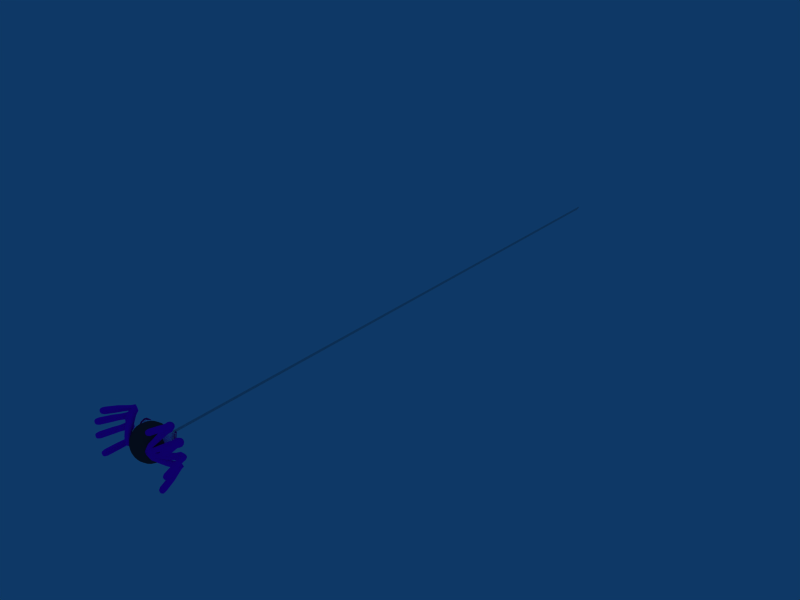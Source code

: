 # Source: spider.blend  (saved by Blender 2.43.0; exported with 4.5.12 LTS)
import bpy
from mathutils import Matrix  # noqa: F401  (used for matrix-valued properties, if any)

bpy.ops.wm.read_factory_settings(use_empty=True)
scene = bpy.context.scene
scene.name = 'Scene'

# ---- collections
col_collection_1 = bpy.data.collections.new('Collection 1'); scene.collection.children.link(col_collection_1)

# ---- materials (node trees are filled in below, after node groups)
mat_leg = bpy.data.materials.new('leg')
mat_leg.alpha_threshold = 0.0
mat_leg.diffuse_color = (1.0, 0.0, 1.0, 1.0)
mat_leg.roughness = 0.5
mat_leg.line_color = (0.0, 0.0, 0.0, 1.0)
mat_pupil = bpy.data.materials.new('pupil')
mat_pupil.alpha_threshold = 0.0
mat_pupil.diffuse_color = (1.0, 0.0, 0.5098, 1.0)
mat_pupil.roughness = 0.5
mat_pupil.line_color = (0.0, 0.0, 0.0, 1.0)
mat_line = bpy.data.materials.new('line')
mat_line.alpha_threshold = 0.0
mat_line.roughness = 0.5
mat_line.line_color = (0.0, 0.0, 0.0, 0.6215)
mat_eyewhite = bpy.data.materials.new('eyewhite')
mat_eyewhite.alpha_threshold = 0.0
mat_eyewhite.diffuse_color = (1.0, 1.0, 1.0, 1.0)
mat_eyewhite.roughness = 0.5
mat_eyewhite.line_color = (0.0, 0.0, 0.0, 1.0)
mat_body = bpy.data.materials.new('body')
mat_body.alpha_threshold = 0.0
mat_body.diffuse_color = (0.2575, 0.2196, 0.2575, 1.0)
mat_body.roughness = 0.5
mat_body.line_color = (0.0, 0.0, 0.0, 1.0)

# ---- material node trees

# ---- world
world_world = bpy.data.worlds.new('World'); scene.world = world_world
world_world.color = (0.05656, 0.2208, 0.4)
world_world.use_sun_shadow = False
world_world.sun_shadow_jitter_overblur = 0.0
world_world.cycles.sampling_method = 'MANUAL'
world_world.cycles.sample_map_resolution = 256

# ---- meshes
me_cylinder = bpy.data.meshes.new('Cylinder')
me_cylinder.from_pydata([(0.4188, 0.3749, -0.128), (0.4643, 0.3112, -0.1732), (0.516, 0.2372, -0.1732), (0.5603, 0.1726, -0.128), (0.5852, 0.1349, -0.0498), (0.584, 0.1341, 0.04053), (0.557, 0.1703, 0.1188), (0.5116, 0.234, 0.1639), (0.4598, 0.308, 0.1639), (0.4155, 0.3726, 0.1188), (0.3907, 0.4103, 0.04053), (0.3919, 0.4111, -0.0498), (1.048, 1.146, -0.147), (1.104, 1.068, -0.2027), (1.168, 0.9763, -0.2027), (1.222, 0.8967, -0.147), (1.253, 0.8502, -0.05052), (1.252, 0.8491, 0.0609), (1.218, 0.8939, 0.1574), (1.162, 0.9724, 0.2131), (1.098, 1.064, 0.2131), (1.044, 1.143, 0.1574), (1.013, 1.19, 0.0609), (1.015, 1.191, -0.05052), (1.163, 1.396, -0.04716), (1.161, 1.395, 0.06427), (1.192, 1.349, 0.1608), (1.247, 1.269, 0.2165), (1.311, 1.178, 0.2165), (1.367, 1.1, 0.1608), (1.4, 1.055, 0.06427), (1.402, 1.056, -0.04716), (1.371, 1.102, -0.1437), (1.316, 1.182, -0.1994), (1.252, 1.273, -0.1994), (1.196, 1.351, -0.1437), (1.326, 1.591, -0.1903), (1.389, 1.479, -0.2643), (1.46, 1.35, -0.2643), (1.521, 1.237, -0.1903), (1.555, 1.171, -0.06219), (1.553, 1.17, 0.08574), (1.515, 1.234, 0.2139), (1.452, 1.345, 0.2878), (1.381, 1.475, 0.2878), (1.32, 1.588, 0.2139), (1.286, 1.653, 0.08574), (1.288, 1.654, -0.06219), (1.529, 1.73, -0.06013), (1.527, 1.73, 0.08781), (1.535, 1.656, 0.2159), (1.552, 1.529, 0.2899), (1.572, 1.382, 0.2899), (1.591, 1.256, 0.2159), (1.603, 1.183, 0.0878), (1.605, 1.183, -0.06013), (1.597, 1.257, -0.1883), (1.581, 1.384, -0.2622), (1.56, 1.53, -0.2622), (1.542, 1.657, -0.1883), (1.688, 1.672, -0.1866), (1.678, 1.544, -0.2606), (1.666, 1.396, -0.2606), (1.654, 1.269, -0.1866), (1.646, 1.195, -0.05847), (1.644, 1.195, 0.08947), (1.648, 1.269, 0.2176), (1.657, 1.397, 0.2916), (1.669, 1.545, 0.2916), (1.681, 1.672, 0.2176), (1.689, 1.746, 0.08947), (1.692, 1.745, -0.05847), (1.8, 1.51, -0.04014), (1.798, 1.51, 0.07857), (1.781, 1.454, 0.1814), (1.753, 1.355, 0.2407), (1.722, 1.24, 0.2407), (1.695, 1.141, 0.1814), (1.681, 1.083, 0.07857), (1.683, 1.083, -0.04014), (1.701, 1.139, -0.1429), (1.729, 1.238, -0.2023), (1.76, 1.353, -0.2023), (1.786, 1.452, -0.1429), (1.943, 1.192, -0.1036), (1.899, 1.115, -0.1548), (1.848, 1.026, -0.1548), (1.803, 0.9498, -0.1036), (1.776, 0.9062, -0.01498), (1.774, 0.907, 0.08737), (1.799, 0.952, 0.176), (1.843, 1.029, 0.2272), (1.894, 1.118, 0.2272), (1.939, 1.194, 0.176), (1.966, 1.237, 0.08737), (1.968, 1.237, -0.01498), (2.251, 0.7869, -0.01317), (2.25, 0.7882, 0.0973), (2.208, 0.7523, 0.193), (2.136, 0.6887, 0.2482), (2.054, 0.6145, 0.2482), (1.984, 0.5496, 0.193), (1.944, 0.5113, 0.0973), (1.945, 0.51, -0.01317), (1.987, 0.5459, -0.1088), (2.059, 0.6095, -0.1641), (2.141, 0.6837, -0.1641), (2.211, 0.7487, -0.1088), (2.583, 0.01161, -0.09492), (2.5, -0.03908, -0.1509), (2.404, -0.09671, -0.1509), (2.32, -0.1458, -0.09492), (2.271, -0.1733, 0.002079), (2.27, -0.1718, 0.1141), (2.318, -0.1416, 0.2111), (2.4, -0.09089, 0.2671), (2.496, -0.03326, 0.2671), (2.58, 0.01587, 0.2111), (2.629, 0.04334, 0.1141), (2.63, 0.04178, 0.00208), (2.694, -0.1581, 0.01974), (2.694, -0.1568, 0.108), (2.654, -0.1762, 0.1845), (2.586, -0.211, 0.2287), (2.508, -0.2519, 0.2287), (2.44, -0.288, 0.1845), (2.402, -0.3095, 0.108), (2.402, -0.3108, 0.01974), (2.442, -0.2914, -0.05674), (2.51, -0.2566, -0.1009), (2.588, -0.2157, -0.1009), (2.656, -0.1797, -0.05674), (2.649, -0.2515, -0.007882), (2.608, -0.2733, -0.03461), (2.56, -0.2981, -0.03461), (2.519, -0.3192, -0.007882), (2.495, -0.3309, 0.0384), (2.495, -0.3301, 0.09185), (2.518, -0.3171, 0.1381), (2.559, -0.2952, 0.1649), (2.606, -0.2705, 0.1649), (2.648, -0.2494, 0.1381), (2.672, -0.2377, 0.09185), (2.672, -0.2385, 0.0384), (2.583, -0.2843, 0.06513), (0.02619, 0.01799, -0.008887), (0.0007516, 0.08059, -0.02699), (0.0002083, 0.08037, 0.009216), (0.006627, 0.06343, 0.04057), (0.01829, 0.03432, 0.05868), (0.03207, 0.0008329, 0.05868), (0.04427, -0.02806, 0.04057), (0.05163, -0.04461, 0.009216), (0.05218, -0.04438, -0.02699), (0.04576, -0.02745, -0.05835), (0.0341, 0.001667, -0.07645), (0.02032, 0.03515, -0.07645), (0.008112, 0.06404, -0.05835)], [], [(0, 12, 13, 1), (1, 13, 14, 2), (2, 14, 15, 3), (3, 15, 16, 4), (4, 16, 17, 5), (5, 17, 18, 6), (6, 18, 19, 7), (7, 19, 20, 8), (8, 20, 21, 9), (9, 21, 22, 10), (10, 22, 23, 11), (12, 0, 11, 23), (12, 23, 24, 35), (23, 22, 25, 24), (22, 21, 26, 25), (21, 20, 27, 26), (20, 19, 28, 27), (19, 18, 29, 28), (18, 17, 30, 29), (17, 16, 31, 30), (16, 15, 32, 31), (15, 14, 33, 32), (14, 13, 34, 33), (13, 12, 35, 34), (34, 35, 36, 37), (33, 34, 37, 38), (32, 33, 38, 39), (31, 32, 39, 40), (30, 31, 40, 41), (29, 30, 41, 42), (28, 29, 42, 43), (27, 28, 43, 44), (26, 27, 44, 45), (25, 26, 45, 46), (24, 25, 46, 47), (35, 24, 47, 36), (36, 47, 48, 59), (47, 46, 49, 48), (46, 45, 50, 49), (45, 44, 51, 50), (44, 43, 52, 51), (43, 42, 53, 52), (42, 41, 54, 53), (41, 40, 55, 54), (40, 39, 56, 55), (39, 38, 57, 56), (38, 37, 58, 57), (37, 36, 59, 58), (58, 59, 60, 61), (57, 58, 61, 62), (56, 57, 62, 63), (55, 56, 63, 64), (54, 55, 64, 65), (53, 54, 65, 66), (52, 53, 66, 67), (51, 52, 67, 68), (50, 51, 68, 69), (49, 50, 69, 70), (48, 49, 70, 71), (59, 48, 71, 60), (60, 71, 72, 83), (71, 70, 73, 72), (70, 69, 74, 73), (69, 68, 75, 74), (68, 67, 76, 75), (67, 66, 77, 76), (66, 65, 78, 77), (65, 64, 79, 78), (64, 63, 80, 79), (63, 62, 81, 80), (62, 61, 82, 81), (61, 60, 83, 82), (82, 83, 84, 85), (81, 82, 85, 86), (80, 81, 86, 87), (79, 80, 87, 88), (78, 79, 88, 89), (77, 78, 89, 90), (76, 77, 90, 91), (75, 76, 91, 92), (74, 75, 92, 93), (73, 74, 93, 94), (72, 73, 94, 95), (83, 72, 95, 84), (84, 95, 96, 107), (95, 94, 97, 96), (94, 93, 98, 97), (93, 92, 99, 98), (92, 91, 100, 99), (91, 90, 101, 100), (90, 89, 102, 101), (89, 88, 103, 102), (88, 87, 104, 103), (87, 86, 105, 104), (86, 85, 106, 105), (85, 84, 107, 106), (106, 107, 108, 109), (105, 106, 109, 110), (104, 105, 110, 111), (103, 104, 111, 112), (102, 103, 112, 113), (101, 102, 113, 114), (100, 101, 114, 115), (99, 100, 115, 116), (98, 99, 116, 117), (97, 98, 117, 118), (96, 97, 118, 119), (107, 96, 119, 108), (108, 119, 120, 131), (119, 118, 121, 120), (118, 117, 122, 121), (117, 116, 123, 122), (116, 115, 124, 123), (115, 114, 125, 124), (114, 113, 126, 125), (113, 112, 127, 126), (112, 111, 128, 127), (111, 110, 129, 128), (110, 109, 130, 129), (109, 108, 131, 130), (130, 131, 132, 133), (129, 130, 133, 134), (128, 129, 134, 135), (127, 128, 135, 136), (126, 127, 136, 137), (125, 126, 137, 138), (124, 125, 138, 139), (123, 124, 139, 140), (122, 123, 140, 141), (121, 122, 141, 142), (120, 121, 142, 143), (131, 120, 143, 132), (144, 133, 132), (144, 134, 133), (144, 135, 134), (144, 136, 135), (144, 137, 136), (144, 138, 137), (144, 139, 138), (144, 140, 139), (144, 141, 140), (144, 142, 141), (144, 143, 142), (144, 132, 143), (11, 0, 157, 146), (10, 11, 146, 147), (9, 10, 147, 148), (8, 9, 148, 149), (7, 8, 149, 150), (6, 7, 150, 151), (5, 6, 151, 152), (4, 5, 152, 153), (3, 4, 153, 154), (2, 3, 154, 155), (1, 2, 155, 156), (0, 1, 156, 157), (145, 157, 156), (145, 156, 155), (145, 155, 154), (145, 154, 153), (145, 153, 152), (145, 152, 151), (145, 151, 150), (145, 150, 149), (145, 149, 148), (145, 148, 147), (145, 147, 146), (146, 157, 145)])
me_cylinder.polygons.foreach_set('use_smooth', [True] * 168)
me_cylinder.materials.append(mat_leg)
me_cylinder.use_remesh_preserve_volume = False
me_cylinder.use_remesh_preserve_attributes = False
me_cylinder.use_mirror_vertex_groups = False
me_cylinder.update()
me_cylinder_001 = bpy.data.meshes.new('Cylinder.001')
me_cylinder_001.from_pydata([(0.04018, -0.04178, 0.01005), (0.02783, -0.04178, 0.02239), (0.01901, -0.04178, 0.04709), (0.034, -0.04178, 0.06737), (0.05781, -0.04178, 0.07707), (0.08603, -0.04178, 0.06649), (0.09838, -0.04178, 0.04268), (0.1014, -0.04178, 0.01449), (0.08162, -0.04178, -0.01751), (0.0359, -0.04178, -0.03428), (0.005425, -0.04178, -0.02209), (-0.02353, -0.04178, 0.01296), (-0.0342, -0.04178, 0.06173), (-0.0006707, -0.04178, 0.1059), (0.06638, -0.04178, 0.1333), (0.1273, -0.04178, 0.1074), (0.1578, -0.04178, 0.04344), (0.1517, -0.04178, -0.01447), (0.1136, -0.04178, -0.05409), (0.04657, -0.04178, -0.08609), (-0.03267, -0.04178, -0.07999), (-0.08905, -0.04178, -0.0297), (-0.1073, -0.04178, 0.05106), (-0.07686, -0.04178, 0.1318), (-0.009814, -0.04178, 0.1775), (0.1426, -0.04178, 0.1958), (0.2035, -0.04178, 0.1333), (0.2508, -0.04178, -0.002274), (0.2302, -0.04178, -0.08917), (0.08487, -0.04178, -0.1808), (-0.03836, -0.04178, -0.1903), (-0.1742, -0.04178, -0.1176), (-0.2248, -0.04178, 0.02143), (-0.1932, -0.04178, 0.1794), (-0.1016, -0.04178, 0.1636), (-0.1426, -0.04178, 0.09094), (-0.1395, -0.04178, -0.02281), (-0.1079, -0.04178, -0.09233), (-0.009924, -0.04178, -0.1302), (0.1133, -0.04178, -0.1018), (0.1891, -0.04178, -0.02597), (0.167, -0.04178, 0.08778), (0.1323, -0.04178, 0.1383), (0.08487, -0.04178, 0.1541), (0.0122, -0.04178, 0.1447), (-0.04152, -0.04178, 0.1131), (-0.06048, -0.04178, 0.0783), (-0.06996, -0.04178, 0.02775), (-0.051, -0.04178, -0.03229), (-0.003604, -0.04178, -0.05441), (0.1133, -0.04178, -0.02913), (0.1323, -0.04178, 0.03723), (0.1038, -0.04178, 0.09094), (0.05011, -0.04178, 0.1036), (0.005876, -0.04178, 0.0783), (-0.006764, -0.04178, 0.04039), (0.0122, -0.04178, 0.002469), (0.03747, -0.04178, -0.01017), (0.07223, -0.04178, 0.005629), (0.07223, -0.04178, 0.03407), (0.05327, -0.04178, 0.04987), (0.04379, -0.04178, 0.03723)], [], [(0, 1, 2, 61), (2, 3, 60, 61), (3, 4, 5, 60), (5, 6, 59, 60), (6, 7, 58, 59), (7, 8, 58), (8, 9, 57, 58), (9, 10, 56, 57), (10, 11, 56), (11, 12, 55, 56), (12, 13, 54, 55), (13, 14, 53, 54), (14, 15, 52, 53), (15, 16, 51, 52), (16, 17, 50, 51), (17, 18, 50), (18, 19, 49, 50), (19, 20, 49), (20, 21, 48, 49), (21, 22, 47, 48), (22, 23, 46, 47), (23, 45, 46), (23, 24, 44, 45), (24, 25, 43, 44), (25, 42, 43), (25, 26, 41, 42), (26, 27, 40, 41), (27, 28, 39, 40), (28, 29, 39), (29, 30, 38, 39), (30, 31, 37, 38), (31, 32, 36, 37), (32, 35, 36), (32, 33, 34, 35)])
me_cylinder_001.polygons.foreach_set('use_smooth', [True] * 34)
me_cylinder_001.materials.append(mat_pupil)
me_cylinder_001.use_remesh_preserve_volume = False
me_cylinder_001.use_remesh_preserve_attributes = False
me_cylinder_001.use_mirror_vertex_groups = False
me_cylinder_001.update()
me_tube = bpy.data.meshes.new('Tube')
me_tube.from_pydata([(0.02216, 13.32, -0.02254), (0.03027, 13.35, -0.008486), (0.03027, 13.38, 0.007737), (0.02216, 13.41, 0.02179), (0.008112, 13.43, 0.0299), (-0.008112, 13.43, 0.0299), (-0.02216, 13.41, 0.02179), (-0.03028, 13.38, 0.007737), (-0.03028, 13.35, -0.008486), (-0.02216, 13.32, -0.02254), (-0.008112, 13.3, -0.03065), (0.008112, 13.3, -0.03065), (0.02216, 1.921, -0.02179), (0.03027, 1.952, -0.007737), (0.03027, 1.987, 0.008486), (0.02216, 2.018, 0.02254), (0.008112, 2.035, 0.03065), (-0.008112, 2.035, 0.03065), (-0.02216, 2.018, 0.02254), (-0.03028, 1.987, 0.008487), (-0.03028, 1.952, -0.007737), (-0.02216, 1.921, -0.02179), (-0.008112, 1.904, -0.0299), (0.008112, 1.904, -0.0299)], [], [(0, 12, 13, 1), (1, 13, 14, 2), (2, 14, 15, 3), (3, 15, 16, 4), (4, 16, 17, 5), (5, 17, 18, 6), (6, 18, 19, 7), (7, 19, 20, 8), (8, 20, 21, 9), (9, 21, 22, 10), (10, 22, 23, 11), (12, 0, 11, 23)])
me_tube.polygons.foreach_set('use_smooth', [True] * 12)
me_tube.materials.append(mat_line)
me_tube.use_remesh_preserve_volume = False
me_tube.use_remesh_preserve_attributes = False
me_tube.use_mirror_vertex_groups = False
me_tube.update()
me_sphere_001 = bpy.data.meshes.new('Sphere.001')
me_sphere_001.from_pydata([(0.106, 4.218e-08, -0.04233), (0.208, 4.218e-08, -0.07326), (0.09797, 0.04058, -1.109), (0.1922, 0.0796, -1.078), (0.279, 0.1156, -1.027), (0.3551, 0.1471, -0.9598), (0.4176, 0.173, -0.8774), (0.464, 0.1922, -0.7835), (0.4925, 0.204, -0.6815), (0.5022, 0.208, -0.5754), (0.4925, 0.204, -0.4694), (0.464, 0.1922, -0.3674), (0.4176, 0.173, -0.2735), (0.3551, 0.1471, -0.1911), (0.279, 0.1156, -0.1235), (0.1922, 0.0796, -0.07326), (0.09797, 0.04058, -0.04233), (0.07498, 0.07498, -0.04233), (0.1471, 0.1471, -0.07326), (0.2135, 0.2135, -0.1235), (0.2718, 0.2718, -0.1911), (0.3196, 0.3196, -0.2735), (0.3551, 0.3551, -0.3674), (0.377, 0.377, -0.4694), (0.3844, 0.3844, -0.5754), (0.377, 0.377, -0.6815), (0.3551, 0.3551, -0.7835), (0.3196, 0.3196, -0.8774), (0.2718, 0.2718, -0.9598), (0.2135, 0.2135, -1.027), (0.1471, 0.1471, -1.078), (0.07498, 0.07498, -1.109), (-6.87e-08, -1.215e-07, -1.119), (0.04058, 0.09797, -1.109), (0.0796, 0.1922, -1.078), (0.1156, 0.279, -1.027), (0.1471, 0.3551, -0.9598), (0.173, 0.4176, -0.8774), (0.1922, 0.464, -0.7835), (0.204, 0.4925, -0.6815), (0.208, 0.5022, -0.5754), (0.204, 0.4925, -0.4694), (0.1922, 0.464, -0.3674), (0.173, 0.4176, -0.2735), (0.1471, 0.3551, -0.1911), (0.1156, 0.279, -0.1235), (0.0796, 0.1922, -0.07326), (0.04058, 0.09797, -0.04233), (-6.386e-09, 0.106, -0.04233), (-5.167e-09, 0.208, -0.07326), (-6.917e-09, 0.302, -0.1235), (-1.178e-08, 0.3844, -0.1911), (-1.092e-09, 0.452, -0.2735), (-1.402e-08, 0.5022, -0.3674), (-2.92e-08, 0.5331, -0.4694), (-1.846e-08, 0.5436, -0.5754), (-1.166e-08, 0.5331, -0.6815), (1.591e-08, 0.5022, -0.7835), (-1.092e-09, 0.452, -0.8774), (-1.178e-08, 0.3844, -0.9598), (2.914e-09, 0.302, -1.027), (-4.103e-09, 0.208, -1.078), (-7.89e-09, 0.106, -1.109), (-0.04058, 0.09797, -1.109), (-0.0796, 0.1922, -1.078), (-0.1156, 0.279, -1.027), (-0.1471, 0.3551, -0.9598), (-0.173, 0.4176, -0.8774), (-0.1922, 0.464, -0.7835), (-0.204, 0.4925, -0.6815), (-0.208, 0.5022, -0.5754), (-0.204, 0.4925, -0.4694), (-0.1922, 0.464, -0.3674), (-0.173, 0.4176, -0.2735), (-0.1471, 0.3551, -0.1911), (-0.1156, 0.279, -0.1235), (-0.0796, 0.1922, -0.07326), (-0.04058, 0.09797, -0.04233), (-0.07498, 0.07498, -0.04233), (-0.1471, 0.1471, -0.07326), (-0.2135, 0.2135, -0.1235), (-0.2718, 0.2718, -0.1911), (-0.3196, 0.3196, -0.2735), (-0.3551, 0.3551, -0.3674), (-0.377, 0.377, -0.4694), (-0.3844, 0.3844, -0.5754), (-0.377, 0.377, -0.6815), (-0.3551, 0.3551, -0.7835), (-0.3196, 0.3196, -0.8774), (-0.2718, 0.2718, -0.9598), (-0.2135, 0.2135, -1.027), (-0.1471, 0.1471, -1.078), (-0.07498, 0.07498, -1.109), (-0.09797, 0.04058, -1.109), (-0.1922, 0.0796, -1.078), (-0.279, 0.1156, -1.027), (-0.3551, 0.1471, -0.9598), (-0.4176, 0.173, -0.8774), (-0.464, 0.1922, -0.7835), (-0.4925, 0.204, -0.6815), (-0.5022, 0.208, -0.5754), (-0.4925, 0.204, -0.4694), (-0.464, 0.1922, -0.3674), (-0.4176, 0.173, -0.2735), (-0.3551, 0.1471, -0.1911), (-0.279, 0.1156, -0.1235), (-0.1922, 0.0796, -0.07326), (-0.09797, 0.04058, -0.04233), (-0.106, 3.608e-08, -0.04233), (-0.208, 2.297e-08, -0.07326), (-0.302, 3.619e-08, -0.1235), (-0.3844, 1.379e-08, -0.1911), (-0.452, 3.945e-08, -0.2735), (-0.5022, 1.155e-08, -0.3674), (-0.5331, 1.134e-08, -0.4694), (-0.5436, 3.448e-08, -0.5754), (-0.5331, 1.134e-08, -0.6815), (-0.5022, 5.645e-08, -0.7835), (-0.452, 3.945e-08, -0.8774), (-0.3844, 1.379e-08, -0.9598), (-0.302, 3.854e-08, -1.027), (-0.208, 3.772e-08, -1.078), (-0.106, 3.767e-08, -1.109), (-0.09797, -0.04058, -1.109), (-0.1922, -0.0796, -1.078), (-0.279, -0.1156, -1.027), (-0.3551, -0.1471, -0.9598), (-0.4176, -0.173, -0.8774), (-0.464, -0.1922, -0.7835), (-0.4925, -0.204, -0.6815), (-0.5022, -0.208, -0.5754), (-0.4925, -0.204, -0.4694), (-0.464, -0.1922, -0.3674), (-0.4176, -0.173, -0.2735), (-0.3551, -0.1471, -0.1911), (-0.279, -0.1156, -0.1235), (-0.1922, -0.0796, -0.07326), (-0.09797, -0.04058, -0.04233), (-9.234e-10, 4.218e-08, -0.03188), (-0.07498, -0.07498, -0.04233), (-0.1471, -0.1471, -0.07326), (-0.2135, -0.2135, -0.1235), (-0.2718, -0.2718, -0.1911), (-0.3196, -0.3196, -0.2735), (-0.3551, -0.3551, -0.3674), (-0.377, -0.377, -0.4694), (-0.3844, -0.3844, -0.5754), (-0.377, -0.377, -0.6815), (-0.3551, -0.3551, -0.7835), (-0.3196, -0.3196, -0.8774), (-0.2718, -0.2718, -0.9598), (-0.2135, -0.2135, -1.027), (-0.1471, -0.1471, -1.078), (-0.07498, -0.07498, -1.109), (-0.04058, -0.09797, -1.109), (-0.0796, -0.1922, -1.078), (-0.1156, -0.279, -1.027), (-0.1471, -0.3551, -0.9598), (-0.173, -0.4176, -0.8774), (-0.1922, -0.464, -0.7835), (-0.204, -0.4925, -0.6815), (-0.208, -0.5022, -0.5754), (-0.204, -0.4925, -0.4694), (-0.1922, -0.464, -0.3674), (-0.173, -0.4176, -0.2735), (-0.1471, -0.3551, -0.1911), (-0.1156, -0.279, -0.1235), (-0.0796, -0.1922, -0.07326), (-0.04058, -0.09797, -0.04233), (1.021e-08, -0.106, -0.04233), (2.085e-08, -0.208, -0.07326), (5.07e-09, -0.302, -0.1235), (3.004e-08, -0.3844, -0.1911), (1.813e-09, -0.452, -0.2735), (3.228e-08, -0.5022, -0.3674), (3.248e-08, -0.5331, -0.4694), (2.688e-08, -0.5436, -0.5754), (3.248e-08, -0.5331, -0.6815), (2.346e-09, -0.5022, -0.7835), (1.813e-09, -0.452, -0.8774), (3.004e-08, -0.3844, -0.9598), (3.748e-10, -0.302, -1.027), (-1.375e-09, -0.208, -1.078), (4.228e-09, -0.106, -1.109), (0.04058, -0.09797, -1.109), (0.0796, -0.1922, -1.078), (0.1156, -0.279, -1.027), (0.1471, -0.3551, -0.9598), (0.173, -0.4176, -0.8774), (0.1922, -0.464, -0.7835), (0.204, -0.4925, -0.6815), (0.208, -0.5022, -0.5754), (0.204, -0.4925, -0.4694), (0.1922, -0.464, -0.3674), (0.173, -0.4176, -0.2735), (0.1471, -0.3551, -0.1911), (0.1156, -0.279, -0.1235), (0.0796, -0.1922, -0.07326), (0.04058, -0.09797, -0.04233), (0.07498, -0.07498, -0.04233), (0.1471, -0.1471, -0.07326), (0.2135, -0.2135, -0.1235), (0.2718, -0.2718, -0.1911), (0.3196, -0.3196, -0.2735), (0.3551, -0.3551, -0.3674), (0.377, -0.377, -0.4694), (0.3844, -0.3844, -0.5754), (0.377, -0.377, -0.6815), (0.3551, -0.3551, -0.7835), (0.3196, -0.3196, -0.8774), (0.2718, -0.2718, -0.9598), (0.2135, -0.2135, -1.027), (0.1471, -0.1471, -1.078), (0.07498, -0.07498, -1.109), (0.09797, -0.04058, -1.109), (0.1922, -0.0796, -1.078), (0.279, -0.1156, -1.027), (0.3551, -0.1471, -0.9598), (0.4176, -0.173, -0.8774), (0.464, -0.1922, -0.7835), (0.4925, -0.204, -0.6815), (0.5022, -0.208, -0.5754), (0.4925, -0.204, -0.4694), (0.464, -0.1922, -0.3674), (0.4176, -0.173, -0.2735), (0.3551, -0.1471, -0.1911), (0.279, -0.1156, -0.1235), (0.1922, -0.0796, -0.07326), (0.09797, -0.04058, -0.04233), (0.302, 4.818e-08, -0.1235), (0.3844, 7.571e-08, -0.1911), (0.452, 4.492e-08, -0.2735), (0.5022, 7.795e-08, -0.3674), (0.5331, 9.569e-08, -0.4694), (0.5436, 7.512e-08, -0.5754), (0.5331, 9.569e-08, -0.6815), (0.5022, 7.795e-08, -0.7835), (0.452, 4.492e-08, -0.8774), (0.3844, 7.571e-08, -0.9598), (0.302, 6.101e-08, -1.027), (0.208, 4.301e-08, -1.078), (0.106, 5.172e-08, -1.109)], [], [(32, 2, 241), (241, 2, 3, 240), (240, 3, 4, 239), (239, 4, 5, 238), (238, 5, 6, 237), (237, 6, 7, 236), (236, 7, 8, 235), (235, 8, 9, 234), (234, 9, 10, 233), (233, 10, 11, 232), (232, 11, 12, 231), (231, 12, 13, 230), (230, 13, 14, 229), (229, 14, 15, 1), (16, 0, 1, 15), (0, 16, 138), (16, 17, 138), (15, 18, 17, 16), (14, 19, 18, 15), (13, 20, 19, 14), (12, 21, 20, 13), (11, 22, 21, 12), (10, 23, 22, 11), (9, 24, 23, 10), (8, 25, 24, 9), (7, 26, 25, 8), (6, 27, 26, 7), (5, 28, 27, 6), (4, 29, 28, 5), (3, 30, 29, 4), (2, 31, 30, 3), (32, 31, 2), (32, 33, 31), (31, 33, 34, 30), (30, 34, 35, 29), (29, 35, 36, 28), (28, 36, 37, 27), (27, 37, 38, 26), (26, 38, 39, 25), (25, 39, 40, 24), (24, 40, 41, 23), (23, 41, 42, 22), (22, 42, 43, 21), (21, 43, 44, 20), (20, 44, 45, 19), (19, 45, 46, 18), (18, 46, 47, 17), (17, 47, 138), (47, 48, 138), (46, 49, 48, 47), (45, 50, 49, 46), (44, 51, 50, 45), (43, 52, 51, 44), (42, 53, 52, 43), (41, 54, 53, 42), (40, 55, 54, 41), (39, 56, 55, 40), (38, 57, 56, 39), (37, 58, 57, 38), (36, 59, 58, 37), (35, 60, 59, 36), (34, 61, 60, 35), (33, 62, 61, 34), (32, 62, 33), (32, 63, 62), (62, 63, 64, 61), (61, 64, 65, 60), (60, 65, 66, 59), (59, 66, 67, 58), (58, 67, 68, 57), (57, 68, 69, 56), (56, 69, 70, 55), (55, 70, 71, 54), (54, 71, 72, 53), (53, 72, 73, 52), (52, 73, 74, 51), (51, 74, 75, 50), (50, 75, 76, 49), (49, 76, 77, 48), (48, 77, 138), (77, 78, 138), (76, 79, 78, 77), (75, 80, 79, 76), (74, 81, 80, 75), (73, 82, 81, 74), (72, 83, 82, 73), (71, 84, 83, 72), (70, 85, 84, 71), (69, 86, 85, 70), (68, 87, 86, 69), (67, 88, 87, 68), (66, 89, 88, 67), (65, 90, 89, 66), (64, 91, 90, 65), (63, 92, 91, 64), (32, 92, 63), (32, 93, 92), (92, 93, 94, 91), (91, 94, 95, 90), (90, 95, 96, 89), (89, 96, 97, 88), (88, 97, 98, 87), (87, 98, 99, 86), (86, 99, 100, 85), (85, 100, 101, 84), (84, 101, 102, 83), (83, 102, 103, 82), (82, 103, 104, 81), (81, 104, 105, 80), (80, 105, 106, 79), (79, 106, 107, 78), (78, 107, 138), (107, 108, 138), (106, 109, 108, 107), (105, 110, 109, 106), (104, 111, 110, 105), (103, 112, 111, 104), (102, 113, 112, 103), (101, 114, 113, 102), (100, 115, 114, 101), (99, 116, 115, 100), (98, 117, 116, 99), (97, 118, 117, 98), (96, 119, 118, 97), (95, 120, 119, 96), (94, 121, 120, 95), (93, 122, 121, 94), (32, 122, 93), (32, 123, 122), (122, 123, 124, 121), (121, 124, 125, 120), (120, 125, 126, 119), (119, 126, 127, 118), (118, 127, 128, 117), (117, 128, 129, 116), (116, 129, 130, 115), (115, 130, 131, 114), (114, 131, 132, 113), (113, 132, 133, 112), (112, 133, 134, 111), (111, 134, 135, 110), (110, 135, 136, 109), (109, 136, 137, 108), (108, 137, 138), (137, 139, 138), (136, 140, 139, 137), (135, 141, 140, 136), (134, 142, 141, 135), (133, 143, 142, 134), (132, 144, 143, 133), (131, 145, 144, 132), (130, 146, 145, 131), (129, 147, 146, 130), (128, 148, 147, 129), (127, 149, 148, 128), (126, 150, 149, 127), (125, 151, 150, 126), (124, 152, 151, 125), (123, 153, 152, 124), (32, 153, 123), (32, 154, 153), (153, 154, 155, 152), (152, 155, 156, 151), (151, 156, 157, 150), (150, 157, 158, 149), (149, 158, 159, 148), (148, 159, 160, 147), (147, 160, 161, 146), (146, 161, 162, 145), (145, 162, 163, 144), (144, 163, 164, 143), (143, 164, 165, 142), (142, 165, 166, 141), (141, 166, 167, 140), (140, 167, 168, 139), (139, 168, 138), (168, 169, 138), (167, 170, 169, 168), (166, 171, 170, 167), (165, 172, 171, 166), (164, 173, 172, 165), (163, 174, 173, 164), (162, 175, 174, 163), (161, 176, 175, 162), (160, 177, 176, 161), (159, 178, 177, 160), (158, 179, 178, 159), (157, 180, 179, 158), (156, 181, 180, 157), (155, 182, 181, 156), (154, 183, 182, 155), (32, 183, 154), (32, 184, 183), (183, 184, 185, 182), (182, 185, 186, 181), (181, 186, 187, 180), (180, 187, 188, 179), (179, 188, 189, 178), (178, 189, 190, 177), (177, 190, 191, 176), (176, 191, 192, 175), (175, 192, 193, 174), (174, 193, 194, 173), (173, 194, 195, 172), (172, 195, 196, 171), (171, 196, 197, 170), (170, 197, 198, 169), (169, 198, 138), (198, 199, 138), (197, 200, 199, 198), (196, 201, 200, 197), (195, 202, 201, 196), (194, 203, 202, 195), (193, 204, 203, 194), (192, 205, 204, 193), (191, 206, 205, 192), (190, 207, 206, 191), (189, 208, 207, 190), (188, 209, 208, 189), (187, 210, 209, 188), (186, 211, 210, 187), (185, 212, 211, 186), (184, 213, 212, 185), (32, 213, 184), (32, 214, 213), (213, 214, 215, 212), (212, 215, 216, 211), (211, 216, 217, 210), (210, 217, 218, 209), (209, 218, 219, 208), (208, 219, 220, 207), (207, 220, 221, 206), (206, 221, 222, 205), (205, 222, 223, 204), (204, 223, 224, 203), (203, 224, 225, 202), (202, 225, 226, 201), (201, 226, 227, 200), (200, 227, 228, 199), (199, 228, 138), (228, 0, 138), (0, 228, 227, 1), (226, 229, 1, 227), (225, 230, 229, 226), (224, 231, 230, 225), (223, 232, 231, 224), (222, 233, 232, 223), (221, 234, 233, 222), (220, 235, 234, 221), (219, 236, 235, 220), (218, 237, 236, 219), (217, 238, 237, 218), (216, 239, 238, 217), (215, 240, 239, 216), (214, 241, 240, 215), (32, 241, 214)])
me_sphere_001.polygons.foreach_set('use_smooth', [True] * 256)
me_sphere_001.materials.append(mat_eyewhite)
me_sphere_001.use_remesh_preserve_volume = False
me_sphere_001.use_remesh_preserve_attributes = False
me_sphere_001.use_mirror_vertex_groups = False
me_sphere_001.update()
me_sphere = bpy.data.meshes.new('Sphere')
me_sphere.from_pydata([(0.1951, -0.9808, 0.002836), (0.3827, -0.9239, 0.002671), (0.1802, 0.981, 0.07182), (0.3536, 0.9243, 0.1438), (0.5133, 0.8321, 0.2102), (0.6533, 0.7079, 0.2686), (0.7682, 0.5565, 0.3166), (0.8536, 0.3837, 0.3524), (0.9061, 0.1962, 0.3748), (0.9239, 0.001106, 0.3827), (0.9061, -0.194, 0.3759), (0.8536, -0.3817, 0.3547), (0.7682, -0.5546, 0.3198), (0.6533, -0.7063, 0.2726), (0.5133, -0.8309, 0.215), (0.3536, -0.9235, 0.1491), (0.1802, -0.9806, 0.07749), (0.1379, -0.9804, 0.1408), (0.2706, -0.9231, 0.2733), (0.3928, -0.8303, 0.3952), (0.5, -0.7057, 0.502), (0.5879, -0.5539, 0.5895), (0.6533, -0.3808, 0.6544), (0.6935, -0.1931, 0.6941), (0.7071, 0.002044, 0.7071), (0.6935, 0.1971, 0.693), (0.6533, 0.3846, 0.6522), (0.5879, 0.5573, 0.5863), (0.5, 0.7085, 0.498), (0.3928, 0.8326, 0.3904), (0.2706, 0.9247, 0.2679), (0.1379, 0.9812, 0.1351), (-1.247e-07, 1.0, -0.002892), (0.07466, 0.9813, 0.1774), (0.1464, 0.9249, 0.3509), (0.2126, 0.833, 0.5109), (0.2706, 0.709, 0.6512), (0.3182, 0.5578, 0.7666), (0.3536, 0.3851, 0.8524), (0.3753, 0.1977, 0.9056), (0.3827, 0.002671, 0.9239), (0.3753, -0.1925, 0.9067), (0.3536, -0.3802, 0.8547), (0.3182, -0.5533, 0.7698), (0.2706, -0.7052, 0.6553), (0.2126, -0.83, 0.5157), (0.1464, -0.9229, 0.3562), (0.07466, -0.9803, 0.1831), (-1.005e-08, -0.9802, 0.1979), (-7.806e-09, -0.9228, 0.3854), (-1.103e-08, -0.8299, 0.558), (-1.998e-08, -0.7051, 0.7091), (-3.1e-10, -0.5532, 0.8331), (-2.41e-08, -0.38, 0.925), (-5.201e-08, -0.1923, 0.9813), (-3.226e-08, 0.002891, 1.0), (-1.975e-08, 0.1979, 0.9802), (3.097e-08, 0.3854, 0.9228), (-3.1e-10, 0.558, 0.8299), (-1.998e-08, 0.7091, 0.7051), (7.06e-09, 0.8331, 0.5532), (-5.85e-09, 0.925, 0.38), (-1.282e-08, 0.9813, 0.1923), (-0.07466, 0.9813, 0.1774), (-0.1464, 0.9249, 0.3509), (-0.2126, 0.833, 0.5109), (-0.2706, 0.709, 0.6512), (-0.3182, 0.5578, 0.7666), (-0.3536, 0.3851, 0.8524), (-0.3753, 0.1977, 0.9056), (-0.3827, 0.002671, 0.9239), (-0.3753, -0.1925, 0.9067), (-0.3536, -0.3802, 0.8547), (-0.3182, -0.5533, 0.7698), (-0.2706, -0.7052, 0.6553), (-0.2126, -0.83, 0.5157), (-0.1464, -0.9229, 0.3562), (-0.07466, -0.9803, 0.1831), (-0.1379, -0.9804, 0.1408), (-0.2706, -0.9231, 0.2733), (-0.3928, -0.8303, 0.3952), (-0.5, -0.7057, 0.502), (-0.5879, -0.5539, 0.5895), (-0.6533, -0.3808, 0.6544), (-0.6935, -0.1931, 0.6941), (-0.7071, 0.002044, 0.7071), (-0.6935, 0.1971, 0.693), (-0.6533, 0.3846, 0.6522), (-0.5879, 0.5573, 0.5863), (-0.5, 0.7085, 0.498), (-0.3928, 0.8326, 0.3904), (-0.2706, 0.9247, 0.2679), (-0.1379, 0.9812, 0.1351), (-0.1802, 0.981, 0.07182), (-0.3536, 0.9243, 0.1438), (-0.5133, 0.8321, 0.2102), (-0.6533, 0.7079, 0.2686), (-0.7682, 0.5565, 0.3166), (-0.8536, 0.3837, 0.3524), (-0.9061, 0.1962, 0.3748), (-0.9239, 0.001106, 0.3827), (-0.9061, -0.194, 0.3759), (-0.8536, -0.3817, 0.3547), (-0.7682, -0.5546, 0.3198), (-0.6533, -0.7063, 0.2726), (-0.5133, -0.8309, 0.215), (-0.3536, -0.9235, 0.1491), (-0.1802, -0.9806, 0.07749), (-0.1951, -0.9808, 0.002836), (-0.3827, -0.9239, 0.002671), (-0.5556, -0.8315, 0.002404), (-0.7071, -0.7071, 0.002044), (-0.8315, -0.5556, 0.001606), (-0.9239, -0.3827, 0.001106), (-0.9808, -0.1951, 0.0005639), (-1.0, -2.237e-08, -1.095e-07), (-0.9808, 0.1951, -0.0005642), (-0.9239, 0.3827, -0.001107), (-0.8315, 0.5556, -0.001606), (-0.7071, 0.7071, -0.002045), (-0.5556, 0.8315, -0.002404), (-0.3827, 0.9239, -0.002671), (-0.1951, 0.9808, -0.002836), (-0.1802, 0.9806, -0.07749), (-0.3536, 0.9235, -0.1491), (-0.5133, 0.8309, -0.215), (-0.6533, 0.7063, -0.2726), (-0.7682, 0.5546, -0.3198), (-0.8536, 0.3817, -0.3547), (-0.9061, 0.194, -0.3759), (-0.9239, -0.001107, -0.3827), (-0.9061, -0.1962, -0.3748), (-0.8536, -0.3837, -0.3524), (-0.7682, -0.5565, -0.3166), (-0.6533, -0.7079, -0.2686), (-0.5133, -0.8321, -0.2102), (-0.3536, -0.9243, -0.1438), (-0.1802, -0.981, -0.07182), (0.0, -1.0, 0.002891), (-0.1379, -0.9812, -0.1351), (-0.2706, -0.9247, -0.2679), (-0.3928, -0.8326, -0.3904), (-0.5, -0.7085, -0.498), (-0.5879, -0.5573, -0.5863), (-0.6533, -0.3846, -0.6522), (-0.6935, -0.1971, -0.693), (-0.7071, -0.002045, -0.7071), (-0.6935, 0.1931, -0.6941), (-0.6533, 0.3808, -0.6544), (-0.5879, 0.5539, -0.5895), (-0.5, 0.7057, -0.502), (-0.3928, 0.8303, -0.3952), (-0.2706, 0.9231, -0.2733), (-0.1379, 0.9804, -0.1408), (-0.07466, 0.9803, -0.1831), (-0.1464, 0.9229, -0.3562), (-0.2126, 0.83, -0.5157), (-0.2706, 0.7052, -0.6553), (-0.3182, 0.5533, -0.7698), (-0.3536, 0.3802, -0.8547), (-0.3753, 0.1925, -0.9067), (-0.3827, -0.002671, -0.9239), (-0.3753, -0.1977, -0.9056), (-0.3536, -0.3851, -0.8524), (-0.3182, -0.5578, -0.7666), (-0.2706, -0.709, -0.6512), (-0.2126, -0.833, -0.5109), (-0.1464, -0.9249, -0.3509), (-0.07466, -0.9813, -0.1774), (2.048e-08, -0.9813, -0.1923), (4.006e-08, -0.925, -0.38), (1.103e-08, -0.8331, -0.5532), (5.696e-08, -0.7091, -0.7051), (5.034e-09, -0.558, -0.8299), (6.108e-08, -0.3854, -0.9228), (6.146e-08, -0.1979, -0.9802), (5.115e-08, -0.002891, -1.0), (6.146e-08, 0.1923, -0.9813), (6.014e-09, 0.38, -0.925), (5.034e-09, 0.5532, -0.8331), (5.696e-08, 0.7051, -0.7091), (2.388e-09, 0.8299, -0.558), (-8.312e-10, 0.9228, -0.3854), (9.477e-09, 0.9802, -0.1979), (0.07466, 0.9803, -0.1831), (0.1464, 0.9229, -0.3562), (0.2126, 0.83, -0.5157), (0.2706, 0.7052, -0.6553), (0.3182, 0.5533, -0.7698), (0.3536, 0.3802, -0.8547), (0.3753, 0.1925, -0.9067), (0.3827, -0.002671, -0.9239), (0.3753, -0.1977, -0.9056), (0.3536, -0.3851, -0.8524), (0.3182, -0.5578, -0.7666), (0.2706, -0.709, -0.6512), (0.2126, -0.833, -0.5109), (0.1464, -0.9249, -0.3509), (0.07466, -0.9813, -0.1774), (0.1379, -0.9812, -0.1351), (0.2706, -0.9247, -0.2679), (0.3928, -0.8326, -0.3904), (0.5, -0.7085, -0.498), (0.5879, -0.5573, -0.5863), (0.6533, -0.3846, -0.6522), (0.6935, -0.1971, -0.693), (0.7071, -0.002045, -0.7071), (0.6935, 0.1931, -0.6941), (0.6533, 0.3808, -0.6544), (0.5879, 0.5539, -0.5895), (0.5, 0.7057, -0.502), (0.3928, 0.8303, -0.3952), (0.2706, 0.9231, -0.2733), (0.1379, 0.9804, -0.1408), (0.1802, 0.9806, -0.07749), (0.3536, 0.9235, -0.1491), (0.5133, 0.8309, -0.215), (0.6533, 0.7063, -0.2726), (0.7682, 0.5546, -0.3198), (0.8536, 0.3817, -0.3547), (0.9061, 0.194, -0.3759), (0.9239, -0.001107, -0.3827), (0.9061, -0.1962, -0.3748), (0.8536, -0.3837, -0.3524), (0.7682, -0.5565, -0.3166), (0.6533, -0.7079, -0.2686), (0.5133, -0.8321, -0.2102), (0.3536, -0.9243, -0.1438), (0.1802, -0.981, -0.07182), (0.5556, -0.8315, 0.002404), (0.7071, -0.7071, 0.002044), (0.8315, -0.5556, 0.001606), (0.9239, -0.3827, 0.001106), (0.9808, -0.1951, 0.0005641), (1.0, -2.216e-08, -3.473e-08), (0.9808, 0.1951, -0.0005641), (0.9239, 0.3827, -0.001107), (0.8315, 0.5556, -0.001606), (0.7071, 0.7071, -0.002045), (0.5556, 0.8315, -0.002404), (0.3827, 0.9239, -0.002671), (0.1951, 0.9808, -0.002836)], [], [(32, 2, 241), (241, 2, 3, 240), (240, 3, 4, 239), (239, 4, 5, 238), (238, 5, 6, 237), (237, 6, 7, 236), (236, 7, 8, 235), (235, 8, 9, 234), (234, 9, 10, 233), (233, 10, 11, 232), (232, 11, 12, 231), (231, 12, 13, 230), (230, 13, 14, 229), (229, 14, 15, 1), (16, 0, 1, 15), (0, 16, 138), (16, 17, 138), (15, 18, 17, 16), (14, 19, 18, 15), (13, 20, 19, 14), (12, 21, 20, 13), (11, 22, 21, 12), (10, 23, 22, 11), (9, 24, 23, 10), (8, 25, 24, 9), (7, 26, 25, 8), (6, 27, 26, 7), (5, 28, 27, 6), (4, 29, 28, 5), (3, 30, 29, 4), (2, 31, 30, 3), (32, 31, 2), (32, 33, 31), (31, 33, 34, 30), (30, 34, 35, 29), (29, 35, 36, 28), (28, 36, 37, 27), (27, 37, 38, 26), (26, 38, 39, 25), (25, 39, 40, 24), (24, 40, 41, 23), (23, 41, 42, 22), (22, 42, 43, 21), (21, 43, 44, 20), (20, 44, 45, 19), (19, 45, 46, 18), (18, 46, 47, 17), (17, 47, 138), (47, 48, 138), (46, 49, 48, 47), (45, 50, 49, 46), (44, 51, 50, 45), (43, 52, 51, 44), (42, 53, 52, 43), (41, 54, 53, 42), (40, 55, 54, 41), (39, 56, 55, 40), (38, 57, 56, 39), (37, 58, 57, 38), (36, 59, 58, 37), (35, 60, 59, 36), (34, 61, 60, 35), (33, 62, 61, 34), (32, 62, 33), (32, 63, 62), (62, 63, 64, 61), (61, 64, 65, 60), (60, 65, 66, 59), (59, 66, 67, 58), (58, 67, 68, 57), (57, 68, 69, 56), (56, 69, 70, 55), (55, 70, 71, 54), (54, 71, 72, 53), (53, 72, 73, 52), (52, 73, 74, 51), (51, 74, 75, 50), (50, 75, 76, 49), (49, 76, 77, 48), (48, 77, 138), (77, 78, 138), (76, 79, 78, 77), (75, 80, 79, 76), (74, 81, 80, 75), (73, 82, 81, 74), (72, 83, 82, 73), (71, 84, 83, 72), (70, 85, 84, 71), (69, 86, 85, 70), (68, 87, 86, 69), (67, 88, 87, 68), (66, 89, 88, 67), (65, 90, 89, 66), (64, 91, 90, 65), (63, 92, 91, 64), (32, 92, 63), (32, 93, 92), (92, 93, 94, 91), (91, 94, 95, 90), (90, 95, 96, 89), (89, 96, 97, 88), (88, 97, 98, 87), (87, 98, 99, 86), (86, 99, 100, 85), (85, 100, 101, 84), (84, 101, 102, 83), (83, 102, 103, 82), (82, 103, 104, 81), (81, 104, 105, 80), (80, 105, 106, 79), (79, 106, 107, 78), (78, 107, 138), (107, 108, 138), (106, 109, 108, 107), (105, 110, 109, 106), (104, 111, 110, 105), (103, 112, 111, 104), (102, 113, 112, 103), (101, 114, 113, 102), (100, 115, 114, 101), (99, 116, 115, 100), (98, 117, 116, 99), (97, 118, 117, 98), (96, 119, 118, 97), (95, 120, 119, 96), (94, 121, 120, 95), (93, 122, 121, 94), (32, 122, 93), (32, 123, 122), (122, 123, 124, 121), (121, 124, 125, 120), (120, 125, 126, 119), (119, 126, 127, 118), (118, 127, 128, 117), (117, 128, 129, 116), (116, 129, 130, 115), (115, 130, 131, 114), (114, 131, 132, 113), (113, 132, 133, 112), (112, 133, 134, 111), (111, 134, 135, 110), (110, 135, 136, 109), (109, 136, 137, 108), (108, 137, 138), (137, 139, 138), (136, 140, 139, 137), (135, 141, 140, 136), (134, 142, 141, 135), (133, 143, 142, 134), (132, 144, 143, 133), (131, 145, 144, 132), (130, 146, 145, 131), (129, 147, 146, 130), (128, 148, 147, 129), (127, 149, 148, 128), (126, 150, 149, 127), (125, 151, 150, 126), (124, 152, 151, 125), (123, 153, 152, 124), (32, 153, 123), (32, 154, 153), (153, 154, 155, 152), (152, 155, 156, 151), (151, 156, 157, 150), (150, 157, 158, 149), (149, 158, 159, 148), (148, 159, 160, 147), (147, 160, 161, 146), (146, 161, 162, 145), (145, 162, 163, 144), (144, 163, 164, 143), (143, 164, 165, 142), (142, 165, 166, 141), (141, 166, 167, 140), (140, 167, 168, 139), (139, 168, 138), (168, 169, 138), (167, 170, 169, 168), (166, 171, 170, 167), (165, 172, 171, 166), (164, 173, 172, 165), (163, 174, 173, 164), (162, 175, 174, 163), (161, 176, 175, 162), (160, 177, 176, 161), (159, 178, 177, 160), (158, 179, 178, 159), (157, 180, 179, 158), (156, 181, 180, 157), (155, 182, 181, 156), (154, 183, 182, 155), (32, 183, 154), (32, 184, 183), (183, 184, 185, 182), (182, 185, 186, 181), (181, 186, 187, 180), (180, 187, 188, 179), (179, 188, 189, 178), (178, 189, 190, 177), (177, 190, 191, 176), (176, 191, 192, 175), (175, 192, 193, 174), (174, 193, 194, 173), (173, 194, 195, 172), (172, 195, 196, 171), (171, 196, 197, 170), (170, 197, 198, 169), (169, 198, 138), (198, 199, 138), (197, 200, 199, 198), (196, 201, 200, 197), (195, 202, 201, 196), (194, 203, 202, 195), (193, 204, 203, 194), (192, 205, 204, 193), (191, 206, 205, 192), (190, 207, 206, 191), (189, 208, 207, 190), (188, 209, 208, 189), (187, 210, 209, 188), (186, 211, 210, 187), (185, 212, 211, 186), (184, 213, 212, 185), (32, 213, 184), (32, 214, 213), (213, 214, 215, 212), (212, 215, 216, 211), (211, 216, 217, 210), (210, 217, 218, 209), (209, 218, 219, 208), (208, 219, 220, 207), (207, 220, 221, 206), (206, 221, 222, 205), (205, 222, 223, 204), (204, 223, 224, 203), (203, 224, 225, 202), (202, 225, 226, 201), (201, 226, 227, 200), (200, 227, 228, 199), (199, 228, 138), (228, 0, 138), (0, 228, 227, 1), (226, 229, 1, 227), (225, 230, 229, 226), (224, 231, 230, 225), (223, 232, 231, 224), (222, 233, 232, 223), (221, 234, 233, 222), (220, 235, 234, 221), (219, 236, 235, 220), (218, 237, 236, 219), (217, 238, 237, 218), (216, 239, 238, 217), (215, 240, 239, 216), (214, 241, 240, 215), (32, 241, 214)])
me_sphere.polygons.foreach_set('use_smooth', [True] * 256)
me_sphere.materials.append(mat_body)
me_sphere.use_remesh_preserve_volume = False
me_sphere.use_remesh_preserve_attributes = False
me_sphere.use_mirror_vertex_groups = False
me_sphere.update()

# ---- objects
ob_cylinder_009 = bpy.data.objects.new('Cylinder.009', me_cylinder)
ob_cylinder_008 = bpy.data.objects.new('Cylinder.008', me_cylinder)
ob_cylinder_007 = bpy.data.objects.new('Cylinder.007', me_cylinder)
ob_cylinder_006 = bpy.data.objects.new('Cylinder.006', me_cylinder)
ob_cylinder_005 = bpy.data.objects.new('Cylinder.005', me_cylinder)
ob_cylinder_004 = bpy.data.objects.new('Cylinder.004', me_cylinder)
ob_cylinder_003 = bpy.data.objects.new('Cylinder.003', me_cylinder)
ob_cylinder_002 = bpy.data.objects.new('Cylinder.002', me_cylinder_001)
ob_cylinder_001 = bpy.data.objects.new('Cylinder.001', me_cylinder_001)
ob_cylinder = bpy.data.objects.new('Cylinder', me_cylinder)
ob_tube = bpy.data.objects.new('Tube', me_tube)
ob_sphere_002 = bpy.data.objects.new('Sphere.002', me_sphere_001)
ob_sphere_001 = bpy.data.objects.new('Sphere.001', me_sphere_001)
ob_sphere = bpy.data.objects.new('Sphere', me_sphere)

# ---- transforms, parenting, visibility, modifiers, constraints
ob_cylinder_009.location = (-0.2925, 0.4924, 0.09416)
ob_cylinder_009.rotation_euler = (0.009652, 3.067, 0.1294)
ob_cylinder_009.scale = (0.3988, 0.3988, 0.3988)
ob_cylinder_009.lock_rotations_4d = False
ob_cylinder_009.empty_display_type = 'ARROWS'
ob_cylinder_009.color = (0.0, 0.0, 0.0, 1.0)
ob_cylinder_009.lineart.crease_threshold = 0.0
ob_cylinder_008.location = (-0.2925, 0.4924, 0.09416)
ob_cylinder_008.rotation_euler = (-0.04816, 3.497, 0.1376)
ob_cylinder_008.scale = (0.3988, 0.3988, 0.3988)
ob_cylinder_008.lock_rotations_4d = False
ob_cylinder_008.empty_display_type = 'ARROWS'
ob_cylinder_008.color = (0.0, 0.0, 0.0, 1.0)
ob_cylinder_008.lineart.crease_threshold = 0.0
ob_cylinder_007.location = (-0.2925, 0.4924, 0.09416)
ob_cylinder_007.rotation_euler = (-0.1568, 4.019, 0.2027)
ob_cylinder_007.scale = (0.3988, 0.3988, 0.3988)
ob_cylinder_007.lock_rotations_4d = False
ob_cylinder_007.empty_display_type = 'ARROWS'
ob_cylinder_007.color = (0.0, 0.0, 0.0, 1.0)
ob_cylinder_007.lineart.crease_threshold = 0.0
ob_cylinder_006.location = (-0.2925, 0.4924, 0.09416)
ob_cylinder_006.rotation_euler = (0.08066, 2.586, 0.152)
ob_cylinder_006.scale = (0.3988, 0.3988, 0.3988)
ob_cylinder_006.lock_rotations_4d = False
ob_cylinder_006.empty_display_type = 'ARROWS'
ob_cylinder_006.color = (0.0, 0.0, 0.0, 1.0)
ob_cylinder_006.lineart.crease_threshold = 0.0
ob_cylinder_005.location = (0.2634, 0.4924, 0.09416)
ob_cylinder_005.rotation_euler = (0.2082, -1.01, -0.2444)
ob_cylinder_005.scale = (0.3988, 0.3988, 0.3988)
ob_cylinder_005.lock_rotations_4d = False
ob_cylinder_005.empty_display_type = 'ARROWS'
ob_cylinder_005.color = (0.0, 0.0, 0.0, 1.0)
ob_cylinder_005.lineart.crease_threshold = 0.0
ob_cylinder_004.location = (0.2634, 0.4924, 0.09416)
ob_cylinder_004.rotation_euler = (0.0557, -0.4054, -0.1404)
ob_cylinder_004.scale = (0.3988, 0.3988, 0.3988)
ob_cylinder_004.lock_rotations_4d = False
ob_cylinder_004.empty_display_type = 'ARROWS'
ob_cylinder_004.color = (0.0, 0.0, 0.0, 1.0)
ob_cylinder_004.lineart.crease_threshold = 0.0
ob_cylinder_003.location = (0.2634, 0.4924, 0.09416)
ob_cylinder_003.rotation_euler = (-0.1092, 0.6986, -0.1688)
ob_cylinder_003.scale = (0.3988, 0.3988, 0.3988)
ob_cylinder_003.lock_rotations_4d = False
ob_cylinder_003.empty_display_type = 'ARROWS'
ob_cylinder_003.color = (0.0, 0.0, 0.0, 1.0)
ob_cylinder_003.lineart.crease_threshold = 0.0
ob_cylinder_002.location = (-0.5528, 1.202, 0.185)
ob_cylinder_002.rotation_euler = (-2.944e-08, -1.908, 1.175)
ob_cylinder_002.scale = (0.7268, 0.7268, 0.7268)
ob_cylinder_002.lock_rotations_4d = False
ob_cylinder_002.empty_display_type = 'ARROWS'
ob_cylinder_002.color = (0.0, 0.0, 0.0, 1.0)
ob_cylinder_002.lineart.crease_threshold = 0.0
ob_cylinder_001.location = (0.5072, 1.244, 0.185)
ob_cylinder_001.rotation_euler = (-2.944e-08, -1.908, -0.9162)
ob_cylinder_001.scale = (0.7268, 0.7268, 0.7268)
ob_cylinder_001.lock_rotations_4d = False
ob_cylinder_001.empty_display_type = 'ARROWS'
ob_cylinder_001.color = (0.0, 0.0, 0.0, 1.0)
ob_cylinder_001.lineart.crease_threshold = 0.0
ob_cylinder.location = (0.2634, 0.4924, 0.09416)
ob_cylinder.rotation_euler = (-0.02259, 0.1724, -0.1309)
ob_cylinder.scale = (0.3988, 0.3988, 0.3988)
ob_cylinder.lock_rotations_4d = False
ob_cylinder.empty_display_type = 'ARROWS'
ob_cylinder.color = (0.0, 0.0, 0.0, 1.0)
ob_cylinder.lineart.crease_threshold = 0.0
ob_tube.location = (0.0, -2.1, 0.0)
ob_tube.scale = (1.0, 1.643, 1.0)
ob_tube.lock_rotations_4d = False
ob_tube.empty_display_type = 'ARROWS'
ob_tube.color = (0.0, 0.0, 0.0, 1.0)
ob_tube.lineart.crease_threshold = 0.0
ob_sphere_002.location = (-0.2763, 1.066, 0.4315)
ob_sphere_002.scale = (0.5075, 0.5075, 0.5075)
ob_sphere_002.lock_rotations_4d = False
ob_sphere_002.empty_display_type = 'ARROWS'
ob_sphere_002.color = (0.0, 0.0, 0.0, 1.0)
ob_sphere_002.lineart.crease_threshold = 0.0
ob_sphere_001.location = (0.2574, 1.066, 0.4315)
ob_sphere_001.scale = (0.5075, 0.5075, 0.5075)
ob_sphere_001.lock_rotations_4d = False
ob_sphere_001.empty_display_type = 'ARROWS'
ob_sphere_001.color = (0.0, 0.0, 0.0, 1.0)
ob_sphere_001.lineart.crease_threshold = 0.0
ob_sphere.location = (-0.007158, 0.8769, 0.04991)
ob_sphere.scale = (0.5075, 0.5075, 0.5075)
ob_sphere.lock_rotations_4d = False
ob_sphere.empty_display_type = 'ARROWS'
ob_sphere.color = (0.0, 0.0, 0.0, 1.0)
ob_sphere.lineart.crease_threshold = 0.0

# ---- collection membership
col_collection_1.objects.link(ob_cylinder_009)
col_collection_1.objects.link(ob_cylinder_008)
col_collection_1.objects.link(ob_cylinder_007)
col_collection_1.objects.link(ob_cylinder_006)
col_collection_1.objects.link(ob_cylinder_005)
col_collection_1.objects.link(ob_cylinder_004)
col_collection_1.objects.link(ob_cylinder_003)
col_collection_1.objects.link(ob_cylinder_002)
col_collection_1.objects.link(ob_cylinder_001)
col_collection_1.objects.link(ob_cylinder)
col_collection_1.objects.link(ob_tube)
col_collection_1.objects.link(ob_sphere_002)
col_collection_1.objects.link(ob_sphere_001)
col_collection_1.objects.link(ob_sphere)

# ---- scene / render settings (as saved in the file)
scene.frame_start = 1; scene.frame_end = 250; scene.frame_set(1)
scene.render.engine = 'BLENDER_EEVEE_NEXT'
scene.render.image_settings.file_format = 'JPEG'
scene.render.image_settings.color_mode = 'RGB'
scene.render.image_settings.compression = 90
scene.render.resolution_x = 800
scene.render.resolution_y = 600
scene.render.pixel_aspect_x = 100.0
scene.render.pixel_aspect_y = 100.0
scene.render.fps = 25
scene.render.dither_intensity = 0.0
scene.render.use_compositing = False
scene.render.use_sequencer = False
scene.render.bake_margin = 2
scene.render.bake_bias = 0.0
scene.render.use_stamp_time = False
scene.render.use_stamp_date = False
scene.render.use_stamp_frame = False
scene.render.use_stamp_camera = False
scene.render.use_stamp_scene = False
scene.render.use_stamp_filename = False
scene.render.use_stamp_render_time = False
scene.render.stamp_font_size = 0
scene.cycles.use_denoising = False
scene.cycles.samples = 10
scene.cycles.sampling_pattern = 'TABULATED_SOBOL'
scene.cycles.light_sampling_threshold = 0.0
scene.cycles.use_adaptive_sampling = False
scene.cycles.use_light_tree = False
scene.cycles.blur_glossy = 0.0
scene.cycles.volume_bounces = 1
scene.cycles.pixel_filter_type = 'GAUSSIAN'
scene.cycles.sample_clamp_indirect = 0.0
scene.view_settings.view_transform = 'Raw'
bpy.context.view_layer.update()

# ---- added for rendering (the .blend has no active camera): camera
cam_auto = bpy.data.cameras.new('AutoCamera')
cam_auto.lens = 50.0
cam_auto.sensor_width = 36.0
cam_auto.clip_end = 1000.0
ob_auto_camera = bpy.data.objects.new('AutoCamera', cam_auto)
scene.collection.objects.link(ob_auto_camera)
ob_auto_camera.location = (18.5214, -12.1515, 15.0326)
ob_auto_camera.rotation_euler = (1.09748, -7.21219e-08, 0.694738)
scene.camera = ob_auto_camera
bpy.context.view_layer.update()

